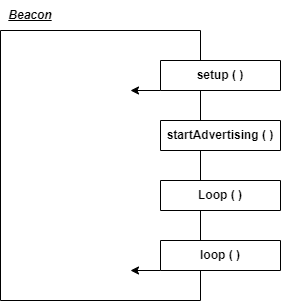

The diagram above was exported from draw.io. Its source (the exported page's mxGraphModel, read from the mxfile embedded in the PNG):
<mxGraphModel dx="1038" dy="513" grid="1" gridSize="10" guides="1" tooltips="1" connect="1" arrows="1" fold="1" page="1" pageScale="1" pageWidth="827" pageHeight="1169" math="0" shadow="0">
  <root>
    <mxCell id="0" />
    <mxCell id="1" parent="0" />
    <mxCell id="JY7cPBr7S4Sj-3w8hR08-1" value="" style="endArrow=none;html=1;rounded=0;" parent="1" edge="1">
      <mxGeometry width="50" height="50" relative="1" as="geometry">
        <mxPoint x="120" y="120" as="sourcePoint" />
        <mxPoint x="320" y="120" as="targetPoint" />
      </mxGeometry>
    </mxCell>
    <mxCell id="JY7cPBr7S4Sj-3w8hR08-2" value="" style="endArrow=none;html=1;rounded=0;" parent="1" edge="1">
      <mxGeometry width="50" height="50" relative="1" as="geometry">
        <mxPoint x="120" y="390" as="sourcePoint" />
        <mxPoint x="120" y="120" as="targetPoint" />
      </mxGeometry>
    </mxCell>
    <mxCell id="JY7cPBr7S4Sj-3w8hR08-3" value="" style="endArrow=none;html=1;rounded=0;" parent="1" edge="1">
      <mxGeometry width="50" height="50" relative="1" as="geometry">
        <mxPoint x="120" y="390" as="sourcePoint" />
        <mxPoint x="320" y="390" as="targetPoint" />
      </mxGeometry>
    </mxCell>
    <mxCell id="JY7cPBr7S4Sj-3w8hR08-4" value="" style="endArrow=none;html=1;rounded=0;" parent="1" edge="1">
      <mxGeometry width="50" height="50" relative="1" as="geometry">
        <mxPoint x="320" y="150" as="sourcePoint" />
        <mxPoint x="320" y="120" as="targetPoint" />
      </mxGeometry>
    </mxCell>
    <mxCell id="JY7cPBr7S4Sj-3w8hR08-5" value="" style="endArrow=none;html=1;rounded=0;" parent="1" edge="1">
      <mxGeometry width="50" height="50" relative="1" as="geometry">
        <mxPoint x="280" y="150" as="sourcePoint" />
        <mxPoint x="400" y="150" as="targetPoint" />
      </mxGeometry>
    </mxCell>
    <mxCell id="JY7cPBr7S4Sj-3w8hR08-6" value="" style="endArrow=none;html=1;rounded=0;" parent="1" edge="1">
      <mxGeometry width="50" height="50" relative="1" as="geometry">
        <mxPoint x="280" y="180" as="sourcePoint" />
        <mxPoint x="400" y="180" as="targetPoint" />
      </mxGeometry>
    </mxCell>
    <mxCell id="JY7cPBr7S4Sj-3w8hR08-7" value="" style="endArrow=none;html=1;rounded=0;" parent="1" edge="1">
      <mxGeometry width="50" height="50" relative="1" as="geometry">
        <mxPoint x="280" y="180" as="sourcePoint" />
        <mxPoint x="280" y="150" as="targetPoint" />
      </mxGeometry>
    </mxCell>
    <mxCell id="JY7cPBr7S4Sj-3w8hR08-8" value="" style="endArrow=none;html=1;rounded=0;" parent="1" edge="1">
      <mxGeometry width="50" height="50" relative="1" as="geometry">
        <mxPoint x="400" y="180" as="sourcePoint" />
        <mxPoint x="400" y="150" as="targetPoint" />
      </mxGeometry>
    </mxCell>
    <mxCell id="JY7cPBr7S4Sj-3w8hR08-9" value="" style="endArrow=none;html=1;rounded=0;" parent="1" edge="1">
      <mxGeometry width="50" height="50" relative="1" as="geometry">
        <mxPoint x="320" y="210" as="sourcePoint" />
        <mxPoint x="320" y="180" as="targetPoint" />
      </mxGeometry>
    </mxCell>
    <mxCell id="JY7cPBr7S4Sj-3w8hR08-10" value="" style="endArrow=none;html=1;rounded=0;" parent="1" edge="1">
      <mxGeometry width="50" height="50" relative="1" as="geometry">
        <mxPoint x="280" y="210" as="sourcePoint" />
        <mxPoint x="400" y="210" as="targetPoint" />
      </mxGeometry>
    </mxCell>
    <mxCell id="JY7cPBr7S4Sj-3w8hR08-11" value="" style="endArrow=none;html=1;rounded=0;" parent="1" edge="1">
      <mxGeometry width="50" height="50" relative="1" as="geometry">
        <mxPoint x="280" y="240" as="sourcePoint" />
        <mxPoint x="280" y="210" as="targetPoint" />
      </mxGeometry>
    </mxCell>
    <mxCell id="JY7cPBr7S4Sj-3w8hR08-12" value="" style="endArrow=none;html=1;rounded=0;" parent="1" edge="1">
      <mxGeometry width="50" height="50" relative="1" as="geometry">
        <mxPoint x="400" y="240" as="sourcePoint" />
        <mxPoint x="400" y="210" as="targetPoint" />
      </mxGeometry>
    </mxCell>
    <mxCell id="JY7cPBr7S4Sj-3w8hR08-13" value="" style="endArrow=none;html=1;rounded=0;" parent="1" edge="1">
      <mxGeometry width="50" height="50" relative="1" as="geometry">
        <mxPoint x="280" y="240" as="sourcePoint" />
        <mxPoint x="400" y="240" as="targetPoint" />
      </mxGeometry>
    </mxCell>
    <mxCell id="JY7cPBr7S4Sj-3w8hR08-14" value="" style="endArrow=none;html=1;rounded=0;" parent="1" edge="1">
      <mxGeometry width="50" height="50" relative="1" as="geometry">
        <mxPoint x="320" y="270" as="sourcePoint" />
        <mxPoint x="320" y="240" as="targetPoint" />
      </mxGeometry>
    </mxCell>
    <mxCell id="JY7cPBr7S4Sj-3w8hR08-15" value="" style="endArrow=none;html=1;rounded=0;" parent="1" edge="1">
      <mxGeometry width="50" height="50" relative="1" as="geometry">
        <mxPoint x="280" y="270" as="sourcePoint" />
        <mxPoint x="400" y="270" as="targetPoint" />
      </mxGeometry>
    </mxCell>
    <mxCell id="JY7cPBr7S4Sj-3w8hR08-16" value="" style="endArrow=none;html=1;rounded=0;" parent="1" edge="1">
      <mxGeometry width="50" height="50" relative="1" as="geometry">
        <mxPoint x="400" y="300" as="sourcePoint" />
        <mxPoint x="400" y="270" as="targetPoint" />
      </mxGeometry>
    </mxCell>
    <mxCell id="JY7cPBr7S4Sj-3w8hR08-17" value="" style="endArrow=none;html=1;rounded=0;" parent="1" edge="1">
      <mxGeometry width="50" height="50" relative="1" as="geometry">
        <mxPoint x="280" y="300" as="sourcePoint" />
        <mxPoint x="280" y="270" as="targetPoint" />
      </mxGeometry>
    </mxCell>
    <mxCell id="JY7cPBr7S4Sj-3w8hR08-18" value="" style="endArrow=none;html=1;rounded=0;" parent="1" edge="1">
      <mxGeometry width="50" height="50" relative="1" as="geometry">
        <mxPoint x="280" y="300" as="sourcePoint" />
        <mxPoint x="400" y="300" as="targetPoint" />
      </mxGeometry>
    </mxCell>
    <mxCell id="JY7cPBr7S4Sj-3w8hR08-19" value="" style="endArrow=none;html=1;rounded=0;" parent="1" edge="1">
      <mxGeometry width="50" height="50" relative="1" as="geometry">
        <mxPoint x="320" y="330" as="sourcePoint" />
        <mxPoint x="320" y="300" as="targetPoint" />
      </mxGeometry>
    </mxCell>
    <mxCell id="JY7cPBr7S4Sj-3w8hR08-20" value="" style="endArrow=none;html=1;rounded=0;" parent="1" edge="1">
      <mxGeometry width="50" height="50" relative="1" as="geometry">
        <mxPoint x="280" y="330" as="sourcePoint" />
        <mxPoint x="400" y="330" as="targetPoint" />
      </mxGeometry>
    </mxCell>
    <mxCell id="JY7cPBr7S4Sj-3w8hR08-21" value="" style="endArrow=none;html=1;rounded=0;" parent="1" edge="1">
      <mxGeometry width="50" height="50" relative="1" as="geometry">
        <mxPoint x="400" y="360" as="sourcePoint" />
        <mxPoint x="400" y="330" as="targetPoint" />
      </mxGeometry>
    </mxCell>
    <mxCell id="JY7cPBr7S4Sj-3w8hR08-22" value="" style="endArrow=none;html=1;rounded=0;" parent="1" edge="1">
      <mxGeometry width="50" height="50" relative="1" as="geometry">
        <mxPoint x="280" y="360" as="sourcePoint" />
        <mxPoint x="280" y="330" as="targetPoint" />
      </mxGeometry>
    </mxCell>
    <mxCell id="JY7cPBr7S4Sj-3w8hR08-23" value="" style="endArrow=none;html=1;rounded=0;" parent="1" edge="1">
      <mxGeometry width="50" height="50" relative="1" as="geometry">
        <mxPoint x="280" y="360" as="sourcePoint" />
        <mxPoint x="400" y="360" as="targetPoint" />
      </mxGeometry>
    </mxCell>
    <mxCell id="JY7cPBr7S4Sj-3w8hR08-24" value="" style="endArrow=none;html=1;rounded=0;" parent="1" edge="1">
      <mxGeometry width="50" height="50" relative="1" as="geometry">
        <mxPoint x="320" y="390" as="sourcePoint" />
        <mxPoint x="320" y="360" as="targetPoint" />
      </mxGeometry>
    </mxCell>
    <mxCell id="JY7cPBr7S4Sj-3w8hR08-25" value="&lt;b&gt;setup ( )&lt;/b&gt;" style="text;html=1;strokeColor=none;fillColor=none;align=center;verticalAlign=middle;whiteSpace=wrap;rounded=0;" parent="1" vertex="1">
      <mxGeometry x="280" y="150" width="120" height="30" as="geometry" />
    </mxCell>
    <mxCell id="JY7cPBr7S4Sj-3w8hR08-26" value="&lt;b&gt;startAdvertising ( )&lt;/b&gt;&lt;span style=&quot;color: rgba(0, 0, 0, 0); font-family: monospace; font-size: 0px; text-align: start;&quot;&gt;%3CmxGraphModel%3E%3Croot%3E%3CmxCell%20id%3D%220%22%2F%3E%3CmxCell%20id%3D%221%22%20parent%3D%220%22%2F%3E%3CmxCell%20id%3D%222%22%20value%3D%22%26lt%3Bb%26gt%3Bsetup%20(%20)%26lt%3B%2Fb%26gt%3B%22%20style%3D%22text%3Bhtml%3D1%3BstrokeColor%3Dnone%3BfillColor%3Dnone%3Balign%3Dcenter%3BverticalAlign%3Dmiddle%3BwhiteSpace%3Dwrap%3Brounded%3D0%3B%22%20vertex%3D%221%22%20parent%3D%221%22%3E%3CmxGeometry%20x%3D%22280%22%20y%3D%22150%22%20width%3D%22120%22%20height%3D%2230%22%20as%3D%22geometry%22%2F%3E%3C%2FmxCell%3E%3C%2Froot%3E%3C%2FmxGraphModel%3E&lt;/span&gt;" style="text;html=1;strokeColor=none;fillColor=none;align=center;verticalAlign=middle;whiteSpace=wrap;rounded=0;" parent="1" vertex="1">
      <mxGeometry x="280" y="210" width="120" height="30" as="geometry" />
    </mxCell>
    <mxCell id="JY7cPBr7S4Sj-3w8hR08-27" value="&lt;b&gt;Loop ( )&lt;/b&gt;" style="text;html=1;strokeColor=none;fillColor=none;align=center;verticalAlign=middle;whiteSpace=wrap;rounded=0;" parent="1" vertex="1">
      <mxGeometry x="280" y="270" width="120" height="30" as="geometry" />
    </mxCell>
    <mxCell id="JY7cPBr7S4Sj-3w8hR08-28" value="&lt;b&gt;loop ( )&lt;/b&gt;" style="text;html=1;strokeColor=none;fillColor=none;align=center;verticalAlign=middle;whiteSpace=wrap;rounded=0;" parent="1" vertex="1">
      <mxGeometry x="280" y="330" width="120" height="30" as="geometry" />
    </mxCell>
    <mxCell id="JY7cPBr7S4Sj-3w8hR08-31" value="&lt;b&gt;&lt;u&gt;&lt;i&gt;Beacon&lt;/i&gt;&lt;/u&gt;&lt;/b&gt;" style="text;html=1;strokeColor=none;fillColor=none;align=center;verticalAlign=middle;whiteSpace=wrap;rounded=0;" parent="1" vertex="1">
      <mxGeometry x="120" y="90" width="60" height="30" as="geometry" />
    </mxCell>
    <mxCell id="dxkkkRpK0dLaGcyfhC9p-1" value="" style="endArrow=classic;html=1;rounded=0;fontSize=18;" parent="1" edge="1">
      <mxGeometry width="50" height="50" relative="1" as="geometry">
        <mxPoint x="280" y="180" as="sourcePoint" />
        <mxPoint x="250" y="180" as="targetPoint" />
      </mxGeometry>
    </mxCell>
    <mxCell id="dxkkkRpK0dLaGcyfhC9p-2" value="" style="endArrow=classic;html=1;rounded=0;fontSize=18;" parent="1" edge="1">
      <mxGeometry width="50" height="50" relative="1" as="geometry">
        <mxPoint x="280" y="360" as="sourcePoint" />
        <mxPoint x="250" y="360" as="targetPoint" />
      </mxGeometry>
    </mxCell>
  </root>
</mxGraphModel>